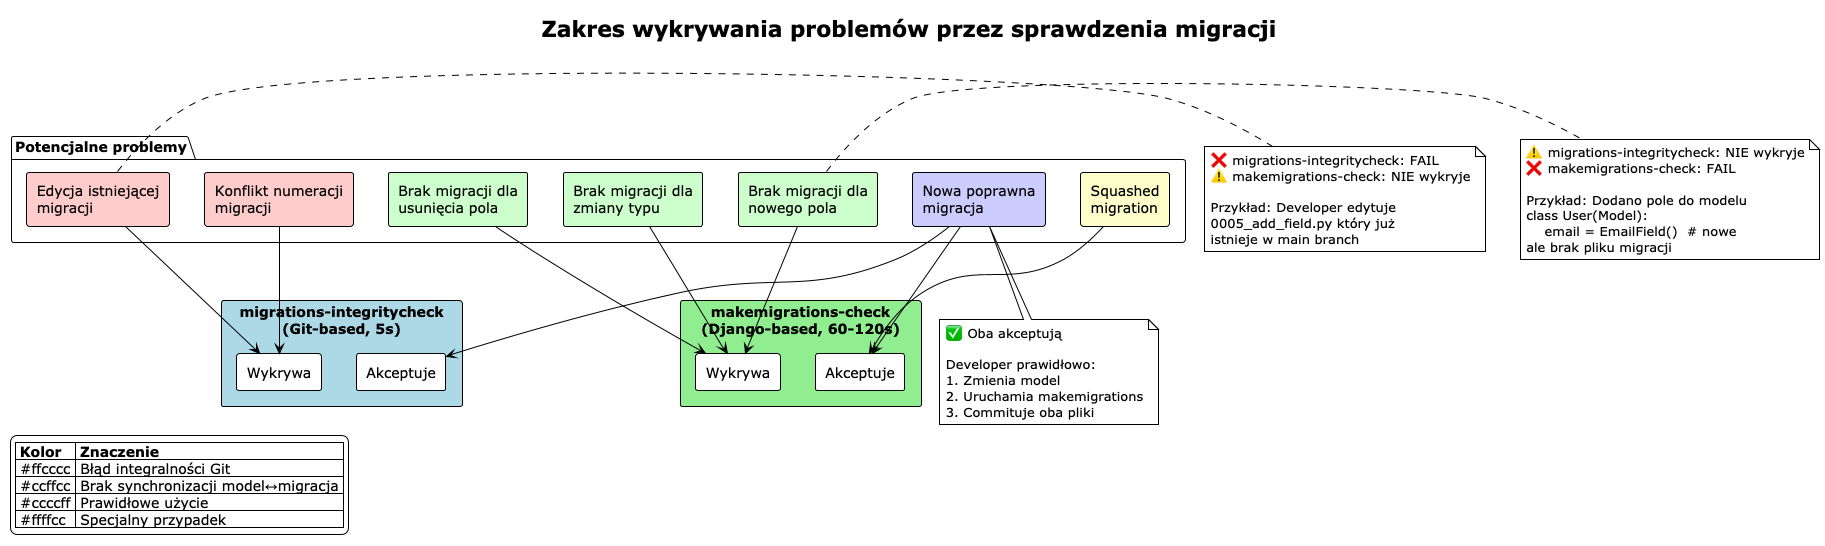

The diagram above was rendered by PlantUML. Its source (embedded in the PNG):
@startuml Migration Checks Coverage
!theme plain

title Zakres wykrywania problemów przez sprawdzenia migracji

package "Potencjalne problemy" {
    
    rectangle "Edycja istniejącej\nmigracji" as EditMigr #ffcccc
    rectangle "Brak migracji dla\nnowego pola" as MissingNew #ccffcc
    rectangle "Brak migracji dla\nusunięcia pola" as MissingDel #ccffcc
    rectangle "Brak migracji dla\nzmiany typu" as MissingType #ccffcc
    rectangle "Konflikt numeracji\nmigracji" as Conflict #ffcccc
    rectangle "Nowa poprawna\nmigracja" as NewOk #ccccff
    rectangle "Squashed\nmigration" as Squash #ffffcc
}

rectangle "migrations-integritycheck\n(Git-based, 5s)" as IntCheck #lightblue {
    rectangle "Wykrywa" as IntDetect
    rectangle "Akceptuje" as IntAccept
}

rectangle "makemigrations-check\n(Django-based, 60-120s)" as MakeCheck #lightgreen {
    rectangle "Wykrywa" as MakeDetect
    rectangle "Akceptuje" as MakeAccept
}

EditMigr -down-> IntDetect
Conflict -down-> IntDetect

MissingNew -down-> MakeDetect
MissingDel -down-> MakeDetect
MissingType -down-> MakeDetect

NewOk -down-> IntAccept
NewOk -down-> MakeAccept

Squash -down-> MakeAccept

note right of EditMigr
    ❌ migrations-integritycheck: FAIL
    ⚠ makemigrations-check: NIE wykryje
    
    Przykład: Developer edytuje
    0005_add_field.py który już
    istnieje w main branch
end note

note right of MissingNew
    ⚠ migrations-integritycheck: NIE wykryje
    ❌ makemigrations-check: FAIL
    
    Przykład: Dodano pole do modelu
    class User(Model):
        email = EmailField()  # nowe
    ale brak pliku migracji
end note

note bottom of NewOk
    ✅ Oba akceptują
    
    Developer prawidłowo:
    1. Zmienia model
    2. Uruchamia makemigrations
    3. Commituje oba pliki
end note

legend left
    |= Kolor |= Znaczenie |
    | #ffcccc | Błąd integralności Git |
    | #ccffcc | Brak synchronizacji model↔migracja |
    | #ccccff | Prawidłowe użycie |
    | #ffffcc | Specjalny przypadek |
endlegend

@enduml